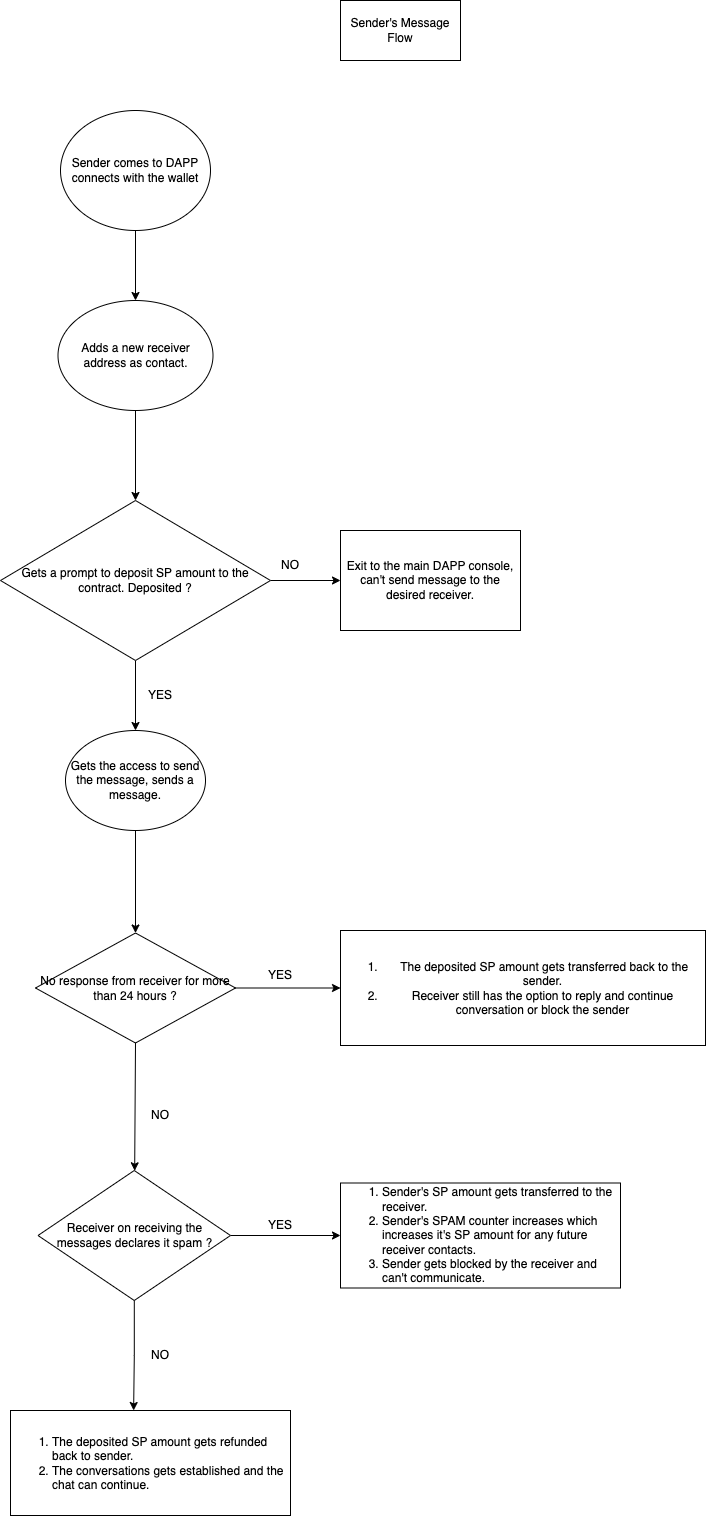

The diagram above was exported from draw.io. Its source (the exported page's mxGraphModel, read from the mxfile embedded in the PNG):
<mxGraphModel dx="1224" dy="784" grid="1" gridSize="10" guides="1" tooltips="1" connect="1" arrows="1" fold="1" page="1" pageScale="1" pageWidth="850" pageHeight="1100" math="0" shadow="0">
  <root>
    <mxCell id="0" />
    <mxCell id="1" parent="0" />
    <mxCell id="1yFPvyXEL_U-hXpg-X7_-1" value="Sender's Message Flow" style="rounded=0;whiteSpace=wrap;html=1;" parent="1" vertex="1">
      <mxGeometry x="350" y="20" width="120" height="60" as="geometry" />
    </mxCell>
    <mxCell id="1yFPvyXEL_U-hXpg-X7_-28" value="" style="edgeStyle=orthogonalEdgeStyle;rounded=0;orthogonalLoop=1;jettySize=auto;html=1;" parent="1" source="1yFPvyXEL_U-hXpg-X7_-4" target="1yFPvyXEL_U-hXpg-X7_-5" edge="1">
      <mxGeometry relative="1" as="geometry" />
    </mxCell>
    <mxCell id="1yFPvyXEL_U-hXpg-X7_-4" value="Sender comes to DAPP connects with the wallet" style="ellipse;whiteSpace=wrap;html=1;" parent="1" vertex="1">
      <mxGeometry x="70" y="130" width="150" height="120" as="geometry" />
    </mxCell>
    <mxCell id="1yFPvyXEL_U-hXpg-X7_-29" value="" style="edgeStyle=orthogonalEdgeStyle;rounded=0;orthogonalLoop=1;jettySize=auto;html=1;" parent="1" source="1yFPvyXEL_U-hXpg-X7_-5" target="1yFPvyXEL_U-hXpg-X7_-7" edge="1">
      <mxGeometry relative="1" as="geometry" />
    </mxCell>
    <mxCell id="1yFPvyXEL_U-hXpg-X7_-5" value="Adds a new receiver address as contact." style="ellipse;whiteSpace=wrap;html=1;" parent="1" vertex="1">
      <mxGeometry x="67.5" y="320" width="155" height="110" as="geometry" />
    </mxCell>
    <mxCell id="1yFPvyXEL_U-hXpg-X7_-30" value="" style="edgeStyle=orthogonalEdgeStyle;rounded=0;orthogonalLoop=1;jettySize=auto;html=1;" parent="1" source="1yFPvyXEL_U-hXpg-X7_-7" target="1yFPvyXEL_U-hXpg-X7_-9" edge="1">
      <mxGeometry relative="1" as="geometry" />
    </mxCell>
    <mxCell id="MSKrWYs36-JchyKr475f-4" value="" style="edgeStyle=orthogonalEdgeStyle;rounded=0;orthogonalLoop=1;jettySize=auto;html=1;" edge="1" parent="1" source="1yFPvyXEL_U-hXpg-X7_-7" target="MSKrWYs36-JchyKr475f-3">
      <mxGeometry relative="1" as="geometry" />
    </mxCell>
    <mxCell id="1yFPvyXEL_U-hXpg-X7_-7" value="Gets a prompt to deposit SP amount to the contract. Deposited ?" style="rhombus;whiteSpace=wrap;html=1;" parent="1" vertex="1">
      <mxGeometry x="10" y="520" width="270" height="160" as="geometry" />
    </mxCell>
    <mxCell id="1yFPvyXEL_U-hXpg-X7_-31" value="" style="edgeStyle=orthogonalEdgeStyle;rounded=0;orthogonalLoop=1;jettySize=auto;html=1;" parent="1" source="1yFPvyXEL_U-hXpg-X7_-9" target="1yFPvyXEL_U-hXpg-X7_-23" edge="1">
      <mxGeometry relative="1" as="geometry" />
    </mxCell>
    <mxCell id="1yFPvyXEL_U-hXpg-X7_-9" value="Gets the access to send the message, sends a message." style="ellipse;whiteSpace=wrap;html=1;" parent="1" vertex="1">
      <mxGeometry x="75" y="750" width="140" height="100" as="geometry" />
    </mxCell>
    <mxCell id="1yFPvyXEL_U-hXpg-X7_-15" value="" style="edgeStyle=orthogonalEdgeStyle;rounded=0;orthogonalLoop=1;jettySize=auto;html=1;" parent="1" source="1yFPvyXEL_U-hXpg-X7_-10" edge="1">
      <mxGeometry relative="1" as="geometry">
        <mxPoint x="143.125" y="1430" as="targetPoint" />
      </mxGeometry>
    </mxCell>
    <mxCell id="1yFPvyXEL_U-hXpg-X7_-16" style="edgeStyle=orthogonalEdgeStyle;rounded=0;orthogonalLoop=1;jettySize=auto;html=1;exitX=1;exitY=0.5;exitDx=0;exitDy=0;entryX=0;entryY=0.5;entryDx=0;entryDy=0;" parent="1" source="1yFPvyXEL_U-hXpg-X7_-10" target="1yFPvyXEL_U-hXpg-X7_-11" edge="1">
      <mxGeometry relative="1" as="geometry" />
    </mxCell>
    <mxCell id="1yFPvyXEL_U-hXpg-X7_-10" value="Receiver on receiving the messages declares it spam ?" style="rhombus;whiteSpace=wrap;html=1;" parent="1" vertex="1">
      <mxGeometry x="47.5" y="1190" width="192.5" height="130" as="geometry" />
    </mxCell>
    <mxCell id="1yFPvyXEL_U-hXpg-X7_-11" value="&lt;ol&gt;&lt;li&gt;Sender's SP amount gets transferred to the receiver.&lt;/li&gt;&lt;li&gt;Sender's SPAM counter increases which increases it's SP amount for any future receiver contacts.&lt;/li&gt;&lt;li&gt;Sender gets blocked by the receiver and can't communicate.&lt;/li&gt;&lt;/ol&gt;" style="square;whiteSpace=wrap;html=1;align=left;" parent="1" vertex="1">
      <mxGeometry x="350" y="1202.5" width="280" height="105" as="geometry" />
    </mxCell>
    <mxCell id="1yFPvyXEL_U-hXpg-X7_-20" value="YES" style="text;html=1;strokeColor=none;fillColor=none;align=center;verticalAlign=middle;whiteSpace=wrap;rounded=0;" parent="1" vertex="1">
      <mxGeometry x="260" y="1230" width="60" height="30" as="geometry" />
    </mxCell>
    <mxCell id="1yFPvyXEL_U-hXpg-X7_-21" value="NO" style="text;html=1;strokeColor=none;fillColor=none;align=center;verticalAlign=middle;whiteSpace=wrap;rounded=0;" parent="1" vertex="1">
      <mxGeometry x="140" y="1360" width="60" height="30" as="geometry" />
    </mxCell>
    <mxCell id="1yFPvyXEL_U-hXpg-X7_-22" value="&lt;ol&gt;&lt;li&gt;The deposited SP amount gets refunded back to sender.&lt;/li&gt;&lt;li&gt;The conversations gets established and the chat can continue.&lt;/li&gt;&lt;/ol&gt;" style="square;whiteSpace=wrap;html=1;align=left;" parent="1" vertex="1">
      <mxGeometry x="20" y="1430" width="280" height="105" as="geometry" />
    </mxCell>
    <mxCell id="1yFPvyXEL_U-hXpg-X7_-27" value="" style="edgeStyle=orthogonalEdgeStyle;rounded=0;orthogonalLoop=1;jettySize=auto;html=1;" parent="1" source="1yFPvyXEL_U-hXpg-X7_-23" target="1yFPvyXEL_U-hXpg-X7_-26" edge="1">
      <mxGeometry relative="1" as="geometry" />
    </mxCell>
    <mxCell id="1yFPvyXEL_U-hXpg-X7_-23" value="No response from receiver for more than 24 hours ?" style="rhombus;whiteSpace=wrap;html=1;" parent="1" vertex="1">
      <mxGeometry x="45" y="952.5" width="200" height="110" as="geometry" />
    </mxCell>
    <mxCell id="1yFPvyXEL_U-hXpg-X7_-26" value="&lt;ol&gt;&lt;li&gt;&amp;nbsp;The deposited SP amount gets transferred back to the sender.&lt;/li&gt;&lt;li&gt;Receiver still has the option to reply and continue conversation or block the sender&lt;/li&gt;&lt;/ol&gt;" style="whiteSpace=wrap;html=1;" parent="1" vertex="1">
      <mxGeometry x="350" y="950" width="365" height="115" as="geometry" />
    </mxCell>
    <mxCell id="1yFPvyXEL_U-hXpg-X7_-32" value="" style="endArrow=classic;html=1;rounded=0;" parent="1" target="1yFPvyXEL_U-hXpg-X7_-10" edge="1">
      <mxGeometry width="50" height="50" relative="1" as="geometry">
        <mxPoint x="145" y="1062.5" as="sourcePoint" />
        <mxPoint x="195" y="1012.5" as="targetPoint" />
      </mxGeometry>
    </mxCell>
    <mxCell id="MSKrWYs36-JchyKr475f-1" value="YES" style="text;html=1;strokeColor=none;fillColor=none;align=center;verticalAlign=middle;whiteSpace=wrap;rounded=0;" vertex="1" parent="1">
      <mxGeometry x="260" y="980" width="60" height="30" as="geometry" />
    </mxCell>
    <mxCell id="MSKrWYs36-JchyKr475f-2" value="NO" style="text;html=1;strokeColor=none;fillColor=none;align=center;verticalAlign=middle;whiteSpace=wrap;rounded=0;" vertex="1" parent="1">
      <mxGeometry x="140" y="1120" width="60" height="30" as="geometry" />
    </mxCell>
    <mxCell id="MSKrWYs36-JchyKr475f-3" value="Exit to the main DAPP console, can't send message to the desired receiver." style="whiteSpace=wrap;html=1;" vertex="1" parent="1">
      <mxGeometry x="350" y="550" width="180" height="100" as="geometry" />
    </mxCell>
    <mxCell id="MSKrWYs36-JchyKr475f-5" value="YES" style="text;html=1;strokeColor=none;fillColor=none;align=center;verticalAlign=middle;whiteSpace=wrap;rounded=0;" vertex="1" parent="1">
      <mxGeometry x="140" y="700" width="60" height="30" as="geometry" />
    </mxCell>
    <mxCell id="MSKrWYs36-JchyKr475f-6" value="NO" style="text;html=1;strokeColor=none;fillColor=none;align=center;verticalAlign=middle;whiteSpace=wrap;rounded=0;" vertex="1" parent="1">
      <mxGeometry x="270" y="570" width="60" height="30" as="geometry" />
    </mxCell>
  </root>
</mxGraphModel>